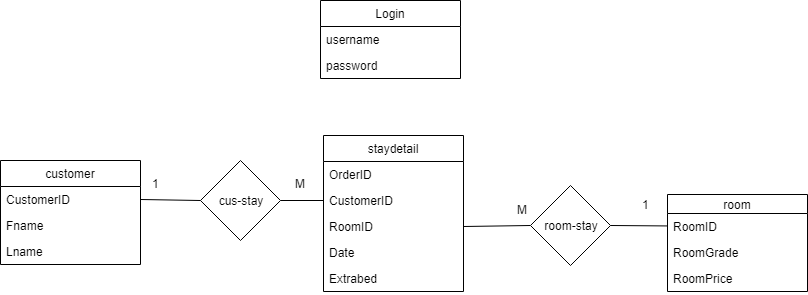

The diagram above was exported from draw.io. Its source (the exported page's mxGraphModel, read from the mxfile embedded in the PNG):
<mxGraphModel dx="896" dy="535" grid="1" gridSize="10" guides="1" tooltips="1" connect="1" arrows="1" fold="1" page="1" pageScale="1" pageWidth="827" pageHeight="1169" math="0" shadow="0">
  <root>
    <mxCell id="0" />
    <mxCell id="1" parent="0" />
    <mxCell id="FaOzbJHLfN2ca-QMbjJr-3" value="Login" style="swimlane;fontStyle=0;childLayout=stackLayout;horizontal=1;startSize=26;fillColor=none;horizontalStack=0;resizeParent=1;resizeParentMax=0;resizeLast=0;collapsible=1;marginBottom=0;" vertex="1" parent="1">
      <mxGeometry x="340" y="46" width="140" height="78" as="geometry" />
    </mxCell>
    <mxCell id="FaOzbJHLfN2ca-QMbjJr-4" value="username" style="text;strokeColor=none;fillColor=none;align=left;verticalAlign=top;spacingLeft=4;spacingRight=4;overflow=hidden;rotatable=0;points=[[0,0.5],[1,0.5]];portConstraint=eastwest;" vertex="1" parent="FaOzbJHLfN2ca-QMbjJr-3">
      <mxGeometry y="26" width="140" height="26" as="geometry" />
    </mxCell>
    <mxCell id="FaOzbJHLfN2ca-QMbjJr-6" value="password" style="text;strokeColor=none;fillColor=none;align=left;verticalAlign=top;spacingLeft=4;spacingRight=4;overflow=hidden;rotatable=0;points=[[0,0.5],[1,0.5]];portConstraint=eastwest;" vertex="1" parent="FaOzbJHLfN2ca-QMbjJr-3">
      <mxGeometry y="52" width="140" height="26" as="geometry" />
    </mxCell>
    <mxCell id="FaOzbJHLfN2ca-QMbjJr-7" value="staydetail" style="swimlane;fontStyle=0;childLayout=stackLayout;horizontal=1;startSize=26;fillColor=none;horizontalStack=0;resizeParent=1;resizeParentMax=0;resizeLast=0;collapsible=1;marginBottom=0;" vertex="1" parent="1">
      <mxGeometry x="343" y="181" width="140" height="156" as="geometry" />
    </mxCell>
    <mxCell id="FaOzbJHLfN2ca-QMbjJr-8" value="OrderID" style="text;strokeColor=none;fillColor=none;align=left;verticalAlign=top;spacingLeft=4;spacingRight=4;overflow=hidden;rotatable=0;points=[[0,0.5],[1,0.5]];portConstraint=eastwest;" vertex="1" parent="FaOzbJHLfN2ca-QMbjJr-7">
      <mxGeometry y="26" width="140" height="26" as="geometry" />
    </mxCell>
    <mxCell id="FaOzbJHLfN2ca-QMbjJr-12" value="CustomerID" style="text;strokeColor=none;fillColor=none;align=left;verticalAlign=top;spacingLeft=4;spacingRight=4;overflow=hidden;rotatable=0;points=[[0,0.5],[1,0.5]];portConstraint=eastwest;" vertex="1" parent="FaOzbJHLfN2ca-QMbjJr-7">
      <mxGeometry y="52" width="140" height="26" as="geometry" />
    </mxCell>
    <mxCell id="FaOzbJHLfN2ca-QMbjJr-10" value="RoomID" style="text;strokeColor=none;fillColor=none;align=left;verticalAlign=top;spacingLeft=4;spacingRight=4;overflow=hidden;rotatable=0;points=[[0,0.5],[1,0.5]];portConstraint=eastwest;" vertex="1" parent="FaOzbJHLfN2ca-QMbjJr-7">
      <mxGeometry y="78" width="140" height="26" as="geometry" />
    </mxCell>
    <mxCell id="FaOzbJHLfN2ca-QMbjJr-23" value="Date" style="text;strokeColor=none;fillColor=none;align=left;verticalAlign=top;spacingLeft=4;spacingRight=4;overflow=hidden;rotatable=0;points=[[0,0.5],[1,0.5]];portConstraint=eastwest;" vertex="1" parent="FaOzbJHLfN2ca-QMbjJr-7">
      <mxGeometry y="104" width="140" height="26" as="geometry" />
    </mxCell>
    <mxCell id="FaOzbJHLfN2ca-QMbjJr-9" value="Extrabed" style="text;strokeColor=none;fillColor=none;align=left;verticalAlign=top;spacingLeft=4;spacingRight=4;overflow=hidden;rotatable=0;points=[[0,0.5],[1,0.5]];portConstraint=eastwest;" vertex="1" parent="FaOzbJHLfN2ca-QMbjJr-7">
      <mxGeometry y="130" width="140" height="26" as="geometry" />
    </mxCell>
    <mxCell id="FaOzbJHLfN2ca-QMbjJr-13" value="customer" style="swimlane;fontStyle=0;childLayout=stackLayout;horizontal=1;startSize=26;fillColor=none;horizontalStack=0;resizeParent=1;resizeParentMax=0;resizeLast=0;collapsible=1;marginBottom=0;" vertex="1" parent="1">
      <mxGeometry x="20" y="206" width="140" height="104" as="geometry" />
    </mxCell>
    <mxCell id="FaOzbJHLfN2ca-QMbjJr-14" value="CustomerID" style="text;strokeColor=none;fillColor=none;align=left;verticalAlign=top;spacingLeft=4;spacingRight=4;overflow=hidden;rotatable=0;points=[[0,0.5],[1,0.5]];portConstraint=eastwest;" vertex="1" parent="FaOzbJHLfN2ca-QMbjJr-13">
      <mxGeometry y="26" width="140" height="26" as="geometry" />
    </mxCell>
    <mxCell id="FaOzbJHLfN2ca-QMbjJr-16" value="Fname" style="text;strokeColor=none;fillColor=none;align=left;verticalAlign=top;spacingLeft=4;spacingRight=4;overflow=hidden;rotatable=0;points=[[0,0.5],[1,0.5]];portConstraint=eastwest;" vertex="1" parent="FaOzbJHLfN2ca-QMbjJr-13">
      <mxGeometry y="52" width="140" height="26" as="geometry" />
    </mxCell>
    <mxCell id="FaOzbJHLfN2ca-QMbjJr-17" value="Lname" style="text;strokeColor=none;fillColor=none;align=left;verticalAlign=top;spacingLeft=4;spacingRight=4;overflow=hidden;rotatable=0;points=[[0,0.5],[1,0.5]];portConstraint=eastwest;" vertex="1" parent="FaOzbJHLfN2ca-QMbjJr-13">
      <mxGeometry y="78" width="140" height="26" as="geometry" />
    </mxCell>
    <mxCell id="FaOzbJHLfN2ca-QMbjJr-18" value="room" style="swimlane;fontStyle=0;childLayout=stackLayout;horizontal=1;startSize=19;fillColor=none;horizontalStack=0;resizeParent=1;resizeParentMax=0;resizeLast=0;collapsible=1;marginBottom=0;" vertex="1" parent="1">
      <mxGeometry x="687" y="240" width="140" height="97" as="geometry" />
    </mxCell>
    <mxCell id="FaOzbJHLfN2ca-QMbjJr-20" value="RoomID" style="text;strokeColor=none;fillColor=none;align=left;verticalAlign=top;spacingLeft=4;spacingRight=4;overflow=hidden;rotatable=0;points=[[0,0.5],[1,0.5]];portConstraint=eastwest;" vertex="1" parent="FaOzbJHLfN2ca-QMbjJr-18">
      <mxGeometry y="19" width="140" height="26" as="geometry" />
    </mxCell>
    <mxCell id="FaOzbJHLfN2ca-QMbjJr-21" value="RoomGrade" style="text;strokeColor=none;fillColor=none;align=left;verticalAlign=top;spacingLeft=4;spacingRight=4;overflow=hidden;rotatable=0;points=[[0,0.5],[1,0.5]];portConstraint=eastwest;" vertex="1" parent="FaOzbJHLfN2ca-QMbjJr-18">
      <mxGeometry y="45" width="140" height="26" as="geometry" />
    </mxCell>
    <mxCell id="FaOzbJHLfN2ca-QMbjJr-22" value="RoomPrice" style="text;strokeColor=none;fillColor=none;align=left;verticalAlign=top;spacingLeft=4;spacingRight=4;overflow=hidden;rotatable=0;points=[[0,0.5],[1,0.5]];portConstraint=eastwest;" vertex="1" parent="FaOzbJHLfN2ca-QMbjJr-18">
      <mxGeometry y="71" width="140" height="26" as="geometry" />
    </mxCell>
    <mxCell id="FaOzbJHLfN2ca-QMbjJr-25" value="" style="endArrow=none;html=1;entryX=0;entryY=0.5;entryDx=0;entryDy=0;exitX=1;exitY=0.5;exitDx=0;exitDy=0;" edge="1" parent="1" source="FaOzbJHLfN2ca-QMbjJr-27" target="FaOzbJHLfN2ca-QMbjJr-12">
      <mxGeometry width="50" height="50" relative="1" as="geometry">
        <mxPoint x="270" y="246" as="sourcePoint" />
        <mxPoint x="70" y="360" as="targetPoint" />
      </mxGeometry>
    </mxCell>
    <mxCell id="FaOzbJHLfN2ca-QMbjJr-26" value="" style="endArrow=none;html=1;entryX=1;entryY=0.5;entryDx=0;entryDy=0;exitX=0;exitY=0.5;exitDx=0;exitDy=0;" edge="1" parent="1" source="FaOzbJHLfN2ca-QMbjJr-28" target="FaOzbJHLfN2ca-QMbjJr-10">
      <mxGeometry width="50" height="50" relative="1" as="geometry">
        <mxPoint x="550" y="260" as="sourcePoint" />
        <mxPoint x="335" y="259" as="targetPoint" />
      </mxGeometry>
    </mxCell>
    <mxCell id="FaOzbJHLfN2ca-QMbjJr-27" value="cus-stay" style="rhombus;whiteSpace=wrap;html=1;" vertex="1" parent="1">
      <mxGeometry x="220" y="206" width="80" height="80" as="geometry" />
    </mxCell>
    <mxCell id="FaOzbJHLfN2ca-QMbjJr-28" value="room-stay" style="rhombus;whiteSpace=wrap;html=1;" vertex="1" parent="1">
      <mxGeometry x="550" y="231" width="80" height="80" as="geometry" />
    </mxCell>
    <mxCell id="FaOzbJHLfN2ca-QMbjJr-30" value="" style="endArrow=none;html=1;entryX=1;entryY=0.5;entryDx=0;entryDy=0;exitX=0;exitY=0.5;exitDx=0;exitDy=0;" edge="1" parent="1" source="FaOzbJHLfN2ca-QMbjJr-27" target="FaOzbJHLfN2ca-QMbjJr-14">
      <mxGeometry width="50" height="50" relative="1" as="geometry">
        <mxPoint x="20" y="410" as="sourcePoint" />
        <mxPoint x="70" y="360" as="targetPoint" />
      </mxGeometry>
    </mxCell>
    <mxCell id="FaOzbJHLfN2ca-QMbjJr-31" value="" style="endArrow=none;html=1;exitX=1;exitY=0.5;exitDx=0;exitDy=0;" edge="1" parent="1" source="FaOzbJHLfN2ca-QMbjJr-28" target="FaOzbJHLfN2ca-QMbjJr-20">
      <mxGeometry width="50" height="50" relative="1" as="geometry">
        <mxPoint x="230" y="256" as="sourcePoint" />
        <mxPoint x="170" y="255" as="targetPoint" />
      </mxGeometry>
    </mxCell>
    <mxCell id="FaOzbJHLfN2ca-QMbjJr-32" value="M" style="text;html=1;resizable=0;points=[];autosize=1;align=left;verticalAlign=top;spacingTop=-4;" vertex="1" parent="1">
      <mxGeometry x="313" y="220" width="30" height="10" as="geometry" />
    </mxCell>
    <mxCell id="FaOzbJHLfN2ca-QMbjJr-33" value="M" style="text;html=1;resizable=0;points=[];autosize=1;align=left;verticalAlign=top;spacingTop=-4;" vertex="1" parent="1">
      <mxGeometry x="535" y="246" width="30" height="10" as="geometry" />
    </mxCell>
    <mxCell id="FaOzbJHLfN2ca-QMbjJr-34" value="1" style="text;html=1;resizable=0;points=[];autosize=1;align=left;verticalAlign=top;spacingTop=-4;" vertex="1" parent="1">
      <mxGeometry x="660" y="241" width="20" height="10" as="geometry" />
    </mxCell>
    <mxCell id="FaOzbJHLfN2ca-QMbjJr-35" value="1" style="text;html=1;resizable=0;points=[];autosize=1;align=left;verticalAlign=top;spacingTop=-4;" vertex="1" parent="1">
      <mxGeometry x="170" y="220" width="20" height="10" as="geometry" />
    </mxCell>
  </root>
</mxGraphModel>